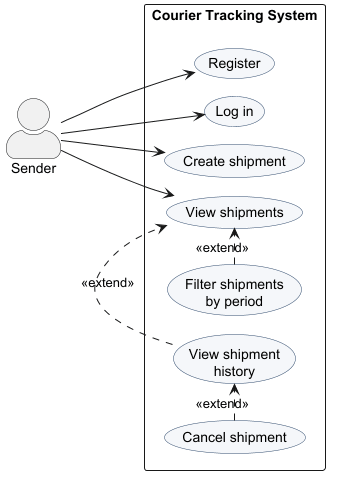

The diagram above was rendered by PlantUML. Its source (embedded in the PNG):
@startuml sender-use-case
!pragma layout smetana
left to right direction
skinparam actorStyle awesome
skinparam shadowing false
skinparam usecase {
  BackgroundColor #F5F7FA
  BorderColor #2F4A6D
}

actor "Sender" as S

rectangle "Courier Tracking System" {
  usecase "Register" as UC1
  usecase "Log in" as UC2
  usecase "Create shipment" as UC3
  usecase "View shipments" as UC4
  usecase "Filter shipments\nby period" as UC5
  usecase "View shipment\nhistory" as UC6
  usecase "Cancel shipment" as UC7
}

S --> UC1
S --> UC2
S --> UC3
S --> UC4

UC5 .> UC4 : <<extend>>
UC6 .> UC4 : <<extend>>
UC7 .> UC6 : <<extend>>
@enduml